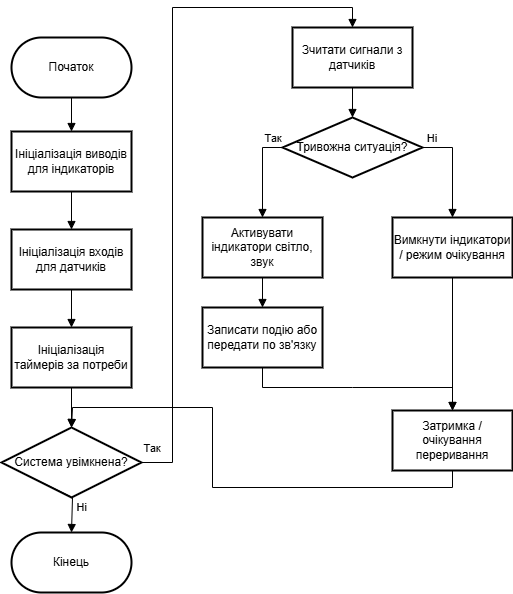

The diagram above was exported from draw.io. Its source (the exported page's mxGraphModel, read from the mxfile embedded in the PNG):
<mxGraphModel dx="576" dy="401" grid="1" gridSize="10" guides="1" tooltips="1" connect="1" arrows="1" fold="1" page="1" pageScale="1" pageWidth="827" pageHeight="1169" math="0" shadow="0">
  <root>
    <mxCell id="0" />
    <mxCell id="1" parent="0" />
    <mxCell id="2" value="Початок" style="rounded=1;whiteSpace=wrap;html=1;strokeColor=default;strokeWidth=2;align=center;verticalAlign=middle;fontFamily=Helvetica;fontSize=12;fontColor=default;fillColor=default;arcSize=50;" vertex="1" parent="1">
      <mxGeometry x="179" y="90" width="120" height="60" as="geometry" />
    </mxCell>
    <mxCell id="3" value="Ініціалізація виводів для індикаторів" style="whiteSpace=wrap;strokeWidth=2;" vertex="1" parent="1">
      <mxGeometry x="179" y="184" width="120" height="60" as="geometry" />
    </mxCell>
    <mxCell id="4" value="Ініціалізація входів для датчиків" style="whiteSpace=wrap;strokeWidth=2;" vertex="1" parent="1">
      <mxGeometry x="179" y="282" width="120" height="60" as="geometry" />
    </mxCell>
    <mxCell id="5" value="Ініціалізація таймерів за потреби" style="whiteSpace=wrap;strokeWidth=2;" vertex="1" parent="1">
      <mxGeometry x="179" y="380" width="120" height="60" as="geometry" />
    </mxCell>
    <mxCell id="6" value="Система увімкнена?" style="rhombus;strokeWidth=2;whiteSpace=wrap;" vertex="1" parent="1">
      <mxGeometry x="169" y="480" width="140" height="70" as="geometry" />
    </mxCell>
    <mxCell id="7" value="Кінець" style="rounded=1;whiteSpace=wrap;html=1;strokeColor=default;strokeWidth=2;align=center;verticalAlign=middle;fontFamily=Helvetica;fontSize=12;fontColor=default;fillColor=default;arcSize=50;" vertex="1" parent="1">
      <mxGeometry x="179" y="585" width="120" height="60" as="geometry" />
    </mxCell>
    <mxCell id="8" value="Зчитати сигнали з датчиків" style="whiteSpace=wrap;strokeWidth=2;" vertex="1" parent="1">
      <mxGeometry x="460" y="80" width="120" height="60" as="geometry" />
    </mxCell>
    <mxCell id="9" value="Тривожна ситуація?" style="rhombus;strokeWidth=2;whiteSpace=wrap;" vertex="1" parent="1">
      <mxGeometry x="450" y="170" width="140" height="60" as="geometry" />
    </mxCell>
    <mxCell id="10" value="Активувати індикатори світло, звук" style="whiteSpace=wrap;strokeWidth=2;" vertex="1" parent="1">
      <mxGeometry x="370" y="270" width="120" height="60" as="geometry" />
    </mxCell>
    <mxCell id="11" value="Записати подію або передати по зв'язку" style="whiteSpace=wrap;strokeWidth=2;" vertex="1" parent="1">
      <mxGeometry x="370" y="360" width="120" height="60" as="geometry" />
    </mxCell>
    <mxCell id="12" value="Затримка / очікування переривання" style="whiteSpace=wrap;strokeWidth=2;" vertex="1" parent="1">
      <mxGeometry x="560" y="463" width="120" height="60" as="geometry" />
    </mxCell>
    <mxCell id="13" value="Вимкнути індикатори / режим очікування" style="whiteSpace=wrap;strokeWidth=2;" vertex="1" parent="1">
      <mxGeometry x="560" y="270" width="120" height="60" as="geometry" />
    </mxCell>
    <mxCell id="14" value="" style="curved=1;startArrow=none;endArrow=block;exitX=0.5;exitY=1;entryX=0.5;entryY=0;rounded=0;" edge="1" parent="1" source="2" target="3">
      <mxGeometry relative="1" as="geometry">
        <Array as="points" />
      </mxGeometry>
    </mxCell>
    <mxCell id="15" value="" style="curved=1;startArrow=none;endArrow=block;exitX=0.5;exitY=1;entryX=0.5;entryY=0;rounded=0;" edge="1" parent="1" source="3" target="4">
      <mxGeometry relative="1" as="geometry">
        <Array as="points" />
      </mxGeometry>
    </mxCell>
    <mxCell id="16" value="" style="curved=1;startArrow=none;endArrow=block;exitX=0.5;exitY=1;entryX=0.5;entryY=0;rounded=0;" edge="1" parent="1" source="4" target="5">
      <mxGeometry relative="1" as="geometry">
        <Array as="points" />
      </mxGeometry>
    </mxCell>
    <mxCell id="17" value="" style="curved=1;startArrow=none;endArrow=block;exitX=0.5;exitY=1;entryX=0.5;entryY=0;rounded=0;" edge="1" parent="1" source="5" target="6">
      <mxGeometry relative="1" as="geometry">
        <Array as="points" />
      </mxGeometry>
    </mxCell>
    <mxCell id="18" value="Ні" style="curved=0;startArrow=none;endArrow=block;exitX=0;exitY=0.79;entryX=0.5;entryY=0;rounded=0;" edge="1" parent="1" source="6" target="7">
      <mxGeometry x="0.4077" y="10" relative="1" as="geometry">
        <Array as="points">
          <mxPoint x="240" y="550" />
        </Array>
        <mxPoint as="offset" />
      </mxGeometry>
    </mxCell>
    <mxCell id="19" value="Так" style="curved=0;startArrow=none;endArrow=block;exitX=1;exitY=0.5;entryX=0.5;entryY=0;rounded=0;exitDx=0;exitDy=0;" edge="1" parent="1" source="6" target="8">
      <mxGeometry x="-0.9679" y="15" relative="1" as="geometry">
        <Array as="points">
          <mxPoint x="340" y="515" />
          <mxPoint x="340" y="60" />
          <mxPoint x="520" y="60" />
        </Array>
        <mxPoint as="offset" />
      </mxGeometry>
    </mxCell>
    <mxCell id="20" value="" style="curved=1;startArrow=none;endArrow=block;exitX=0.5;exitY=1;entryX=0.5;entryY=0;rounded=0;" edge="1" parent="1" source="8" target="9">
      <mxGeometry relative="1" as="geometry">
        <Array as="points" />
      </mxGeometry>
    </mxCell>
    <mxCell id="21" value="Так" style="curved=0;startArrow=none;endArrow=block;exitX=0;exitY=0.5;entryX=0.5;entryY=0;rounded=0;exitDx=0;exitDy=0;" edge="1" parent="1" source="9" target="10">
      <mxGeometry x="-0.792" y="-10" relative="1" as="geometry">
        <Array as="points">
          <mxPoint x="430" y="200" />
        </Array>
        <mxPoint as="offset" />
      </mxGeometry>
    </mxCell>
    <mxCell id="22" value="" style="curved=1;startArrow=none;endArrow=block;exitX=0.5;exitY=1;entryX=0.5;entryY=0;rounded=0;" edge="1" parent="1" source="10" target="11">
      <mxGeometry relative="1" as="geometry">
        <Array as="points" />
      </mxGeometry>
    </mxCell>
    <mxCell id="23" value="" style="curved=0;startArrow=none;endArrow=block;exitX=0.5;exitY=1;entryX=0.5;entryY=0;rounded=0;entryDx=0;entryDy=0;" edge="1" parent="1" source="11" target="12">
      <mxGeometry relative="1" as="geometry">
        <Array as="points">
          <mxPoint x="430" y="440" />
          <mxPoint x="520" y="440" />
          <mxPoint x="620" y="440" />
        </Array>
      </mxGeometry>
    </mxCell>
    <mxCell id="24" value="" style="curved=0;startArrow=none;endArrow=block;exitX=0.5;exitY=1;entryX=0.5;entryY=0;rounded=0;exitDx=0;exitDy=0;entryDx=0;entryDy=0;" edge="1" parent="1" source="12" target="6">
      <mxGeometry relative="1" as="geometry">
        <Array as="points">
          <mxPoint x="620" y="540" />
          <mxPoint x="380" y="540" />
          <mxPoint x="380" y="460" />
          <mxPoint x="240" y="460" />
        </Array>
      </mxGeometry>
    </mxCell>
    <mxCell id="25" value="Ні" style="curved=0;startArrow=none;endArrow=block;exitX=1;exitY=0.5;entryX=0.5;entryY=0;rounded=0;exitDx=0;exitDy=0;" edge="1" parent="1" source="9" target="13">
      <mxGeometry x="-0.8" y="10" relative="1" as="geometry">
        <Array as="points">
          <mxPoint x="620" y="200" />
        </Array>
        <mxPoint as="offset" />
      </mxGeometry>
    </mxCell>
    <mxCell id="26" value="" style="curved=0;startArrow=none;endArrow=block;exitX=0.5;exitY=1;entryX=0.5;entryY=0;rounded=0;entryDx=0;entryDy=0;" edge="1" parent="1" source="13" target="12">
      <mxGeometry relative="1" as="geometry" />
    </mxCell>
  </root>
</mxGraphModel>